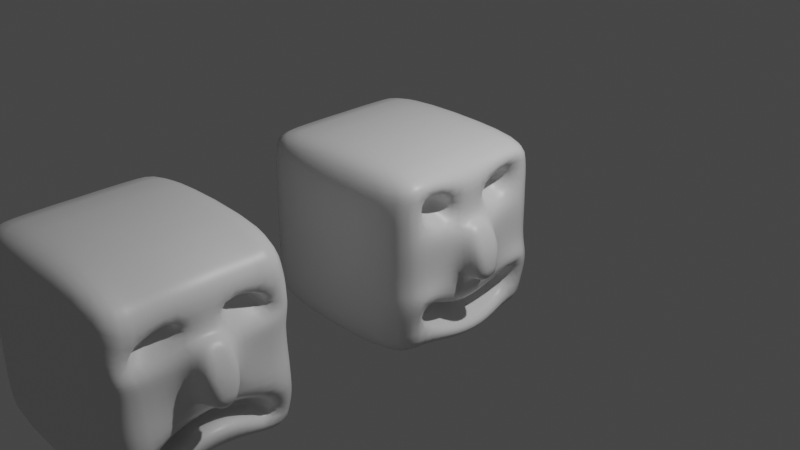 # Source: face.blend  (saved by Blender 2.93.20; exported with 4.5.12 LTS)
import bpy
from mathutils import Matrix  # noqa: F401  (used for matrix-valued properties, if any)

bpy.ops.wm.read_factory_settings(use_empty=True)
scene = bpy.context.scene
scene.name = 'Scene'

# ---- collections
col_collection = bpy.data.collections.new('Collection'); scene.collection.children.link(col_collection)

# ---- materials (node trees are filled in below, after node groups)
mat_material = bpy.data.materials.new('Material')
mat_material.alpha_threshold = 0.0
mat_material.line_color = (0.0, 0.0, 0.0, 1.0)
mat_material_001 = bpy.data.materials.new('Material.001')
mat_material_001.alpha_threshold = 0.0
mat_material_001.line_color = (0.0, 0.0, 0.0, 1.0)

# ---- material node trees
mat_material.use_nodes = True; mat_material.node_tree.nodes.clear()
_N = mat_material.node_tree.nodes; _L = mat_material.node_tree.links
n0 = _N.new('ShaderNodeOutputMaterial'); n0.name = 'Material Output'; n0.location = (300, 300)
n1 = _N.new('ShaderNodeBsdfPrincipled'); n1.name = 'Principled BSDF'; n1.location = (10, 300)
n1.distribution = 'GGX'
n1.subsurface_method = 'BURLEY'
n1.inputs[2].default_value = 0.4
n1.inputs[3].default_value = 1.45
n1.inputs[27].default_value = (0.0, 0.0, 0.0, 1.0)
n1.inputs[28].default_value = 1.0
_L.new(n1.outputs[0], n0.inputs[0])
n0.is_active_output = True
mat_material_001.use_nodes = True; mat_material_001.node_tree.nodes.clear()
_N = mat_material_001.node_tree.nodes; _L = mat_material_001.node_tree.links
n0 = _N.new('ShaderNodeOutputMaterial'); n0.name = 'Material Output'; n0.location = (300, 300)
n1 = _N.new('ShaderNodeBsdfPrincipled'); n1.name = 'Principled BSDF'; n1.location = (10, 300)
n1.distribution = 'GGX'
n1.subsurface_method = 'BURLEY'
n1.inputs[2].default_value = 0.4
n1.inputs[3].default_value = 1.45
n1.inputs[27].default_value = (0.0, 0.0, 0.0, 1.0)
n1.inputs[28].default_value = 1.0
_L.new(n1.outputs[0], n0.inputs[0])
n0.is_active_output = True

# ---- world
world_world = bpy.data.worlds.new('World'); scene.world = world_world
world_world.use_nodes = True; world_world.node_tree.nodes.clear()
_N = world_world.node_tree.nodes; _L = world_world.node_tree.links
n0 = _N.new('ShaderNodeOutputWorld'); n0.name = 'World Output'; n0.location = (300, 300)
n1 = _N.new('ShaderNodeBackground'); n1.name = 'Background'; n1.location = (10, 300)
n1.inputs[0].default_value = (0.05088, 0.05088, 0.05088, 1.0)
_L.new(n1.outputs[0], n0.inputs[0])
n0.is_active_output = True
world_world.color = (0.05088, 0.05088, 0.05088)
world_world.use_sun_shadow = False
world_world.sun_shadow_jitter_overblur = 0.0

# ---- cameras
cam_camera = bpy.data.cameras.new('Camera')
cam_camera.clip_end = 100.0
cam_camera.ortho_scale = 7.314

# ---- lights
light_light = bpy.data.lights.new('Light', 'POINT')
light_light.transmission_factor = 0.0
light_light.energy = 1000.0
light_light.shadow_soft_size = 0.1
light_light.shadow_maximum_resolution = 0.006
light_light.use_absolute_resolution = True

# ---- meshes
me_cube = bpy.data.meshes.new('Cube')
me_cube.from_pydata([(1.0, 0.8582, 0.9509), (1.0, 0.8582, -0.9509), (1.0, -0.8582, 0.9509), (1.0, -0.8582, -0.9509), (-1.0, 0.8582, 0.9509), (-1.0, 0.8582, -0.9509), (-1.0, -0.8582, 0.9509), (-1.0, -0.8582, -0.9509), (-1.0, 0.6, -1.0), (-1.0, 0.2, -1.0), (-1.0, -0.2, -1.0), (-1.0, -0.6, -1.0), (1.0, 0.6, 1.0), (1.0, 0.2, 1.0), (1.0, -0.2, 1.0), (1.0, -0.6, 1.0), (-1.0, -0.6, 1.0), (-1.0, -0.2, 1.0), (-1.0, 0.2, 1.0), (-1.0, 0.6, 1.0), (1.0, -0.6, -1.0), (1.0, -0.2, -1.0), (1.0, 0.2, -1.0), (1.0, 0.6, -1.0), (1.0, 1.0, 0.7143), (1.0, 1.0, 0.4286), (1.0, 1.0, 0.1429), (1.0, 1.0, -0.1429), (1.0, 1.0, -0.4286), (1.0, 1.0, -0.7143), (-1.0, -1.0, -0.7143), (-1.0, -1.0, -0.4286), (-1.0, -1.0, -0.1429), (-1.0, -1.0, 0.1429), (-1.0, -1.0, 0.4286), (-1.0, -1.0, 0.7143), (1.0, -1.0, 0.7143), (1.0, -1.0, 0.4286), (1.0, -1.0, 0.1429), (1.0, -1.0, -0.1429), (1.0, -1.0, -0.4286), (1.0, -1.0, -0.7143), (-1.0, 1.0, 0.7143), (-1.0, 1.0, 0.4286), (-1.0, 1.0, 0.1429), (-1.0, 1.0, -0.1429), (-1.0, 1.0, -0.4286), (-1.0, 1.0, -0.7143), (0.7567, 0.5616, 0.6759), (0.7567, 0.5616, 0.467), (1.015, 0.6, 0.1429), (1.015, 0.6, -0.1429), (0.6649, 0.5592, -0.4694), (0.6649, 0.5592, -0.6735), (0.7567, 0.2384, 0.6759), (0.7567, 0.2384, 0.467), (1.326, 0.1767, 0.1429), (1.326, 0.1193, -0.3333), (0.6649, 0.2, -0.4694), (0.6649, 0.2, -0.6735), (0.7567, -0.2384, 0.6759), (0.7567, -0.2384, 0.467), (1.326, -0.1767, 0.1429), (1.326, -0.1193, -0.3333), (0.6649, -0.2, -0.4694), (0.6649, -0.2, -0.6735), (0.7567, -0.5616, 0.6759), (0.7567, -0.5616, 0.467), (1.015, -0.6, 0.1429), (1.015, -0.6, -0.1429), (0.6649, -0.5592, -0.4694), (0.6649, -0.5592, -0.6735), (-1.0, -0.6, 0.7143), (-1.0, -0.6, 0.4286), (-1.0, -0.6, 0.1429), (-1.0, -0.6, -0.1429), (-1.0, -0.6, -0.4286), (-1.0, -0.6, -0.7143), (-1.0, -0.2, 0.7143), (-1.0, -0.2, -0.7143), (-1.0, 0.2, 0.7143), (-1.0, 0.2, -0.7143), (-1.0, 0.6, 0.7143), (-1.0, 0.6, 0.4286), (-1.0, 0.6, 0.1429), (-1.0, 0.6, -0.1429), (-1.0, 0.6, -0.4286), (-1.0, 0.6, -0.7143), (1.0, 0.6, 0.7983), (1.015, 0.6, 0.4286), (1.0, 0.2, 0.6144), (1.139, 0.09883, 0.4053), (1.0, -0.2, 0.6144), (1.139, -0.09883, 0.4053), (1.0, -0.6, 0.7983), (1.015, -0.6, 0.4286), (1.161, 0.6, -0.1832), (1.0, 0.6, -0.5553), (1.161, -0.6, -0.1832), (1.0, -0.6, -0.5553), (1.166, -0.2, -0.7143), (1.0, -0.2, -0.6397), (1.166, 0.2, -0.7143), (1.0, 0.2, -0.6397), (1.015, 0.2, 0.347), (1.015, 0.2, 0.1429), (1.015, 0.2, -0.1429), (1.015, -0.2, 0.347), (1.015, -0.2, 0.1429), (1.015, -0.2, -0.1429)], [], [(15, 16, 6, 2), (36, 2, 6, 35), (82, 19, 4, 42), (11, 20, 3, 7), (94, 15, 2, 36), (42, 4, 0, 24), (24, 0, 12, 88), (88, 12, 13, 90), (90, 13, 14, 92), (92, 14, 15, 94), (5, 1, 23, 8), (8, 23, 22, 9), (9, 22, 21, 10), (10, 21, 20, 11), (35, 6, 16, 72), (72, 16, 17, 78), (78, 17, 18, 80), (80, 18, 19, 82), (0, 4, 19, 12), (12, 19, 18, 13), (13, 18, 17, 14), (14, 17, 16, 15), (9, 81, 87, 8), (10, 79, 81, 9), (11, 77, 79, 10), (7, 30, 77, 11), (30, 31, 76, 77), (31, 32, 75, 76), (32, 33, 74, 75), (33, 34, 73, 74), (34, 35, 72, 73), (21, 100, 99, 20), (101, 109, 69, 98), (109, 108, 68, 69), (108, 107, 95, 68), (61, 60, 66, 67), (22, 102, 100, 21), (103, 106, 109, 101), (104, 90, 92, 107), (23, 97, 102, 22), (96, 51, 106, 103), (51, 50, 105, 106), (50, 89, 104, 105), (49, 48, 54, 55), (1, 29, 97, 23), (29, 28, 96, 97), (28, 27, 51, 96), (27, 26, 50, 51), (26, 25, 89, 50), (25, 24, 88, 89), (5, 47, 29, 1), (47, 46, 28, 29), (46, 45, 27, 28), (45, 44, 26, 27), (44, 43, 25, 26), (43, 42, 24, 25), (20, 99, 41, 3), (99, 98, 40, 41), (98, 69, 39, 40), (69, 68, 38, 39), (68, 95, 37, 38), (95, 94, 36, 37), (8, 87, 47, 5), (87, 86, 46, 47), (86, 85, 45, 46), (85, 84, 44, 45), (84, 83, 43, 44), (83, 82, 42, 43), (3, 41, 30, 7), (41, 40, 31, 30), (40, 39, 32, 31), (39, 38, 33, 32), (38, 37, 34, 33), (37, 36, 35, 34), (48, 49, 89, 88), (55, 54, 90, 104), (60, 61, 107, 92), (67, 66, 94, 95), (61, 67, 95, 107), (66, 60, 92, 94), (49, 55, 104, 89), (54, 48, 88, 90), (64, 70, 71, 65, 59, 53, 52, 58), (52, 53, 97, 96), (71, 70, 98, 99), (65, 71, 99, 100), (70, 64, 101, 98), (59, 65, 100, 102), (64, 58, 103, 101), (53, 59, 102, 97), (58, 52, 96, 103), (57, 56, 91, 93, 62, 63), (91, 56, 105, 104), (56, 57, 106, 105), (62, 93, 107, 108), (63, 62, 108, 109), (57, 63, 109, 106), (93, 91, 104, 107), (86, 87, 81, 79, 77, 76, 75, 74, 73, 72, 78, 80, 82, 83, 84, 85)])
me_cube.polygons.foreach_set('use_smooth', [True] * 99)
_uv = me_cube.uv_layers.new(name='UVMap')
_uv.uv.foreach_set('vector', [0.625, 0.7, 0.875, 0.7, 0.875, 0.75, 0.625, 0.75, 0.5893, 0.75, 0.625, 0.75, 0.625, 1.0, 0.5893, 1.0, 0.5893, 0.2, 0.625, 0.2, 0.625, 0.25, 0.5893, 0.25, 0.125, 0.7, 0.375, 0.7, 0.375, 0.75, 0.125, 0.75, 0.5893, 0.7, 0.625, 0.7, 0.625, 0.75, 0.5893, 0.75, 0.5893, 0.25, 0.625, 0.25, 0.625, 0.5, 0.5893, 0.5, 0.5893, 0.5, 0.625, 0.5, 0.625, 0.55, 0.5893, 0.55, 0.5893, 0.55, 0.625, 0.55, 0.625, 0.6, 0.5893, 0.6, 0.5893, 0.6, 0.625, 0.6, 0.625, 0.65, 0.5893, 0.65, 0.5893, 0.65, 0.625, 0.65, 0.625, 0.7, 0.5893, 0.7, 0.125, 0.5, 0.375, 0.5, 0.375, 0.55, 0.125, 0.55, 0.125, 0.55, 0.375, 0.55, 0.375, 0.6, 0.125, 0.6, 0.125, 0.6, 0.375, 0.6, 0.375, 0.65, 0.125, 0.65, 0.125, 0.65, 0.375, 0.65, 0.375, 0.7, 0.125, 0.7, 0.5893, 0.0, 0.625, 0.0, 0.625, 0.05, 0.5893, 0.05, 0.5893, 0.05, 0.625, 0.05, 0.625, 0.1, 0.5893, 0.1, 0.5893, 0.1, 0.625, 0.1, 0.625, 0.15, 0.5893, 0.15, 0.5893, 0.15, 0.625, 0.15, 0.625, 0.2, 0.5893, 0.2, 0.625, 0.5, 0.875, 0.5, 0.875, 0.55, 0.625, 0.55, 0.625, 0.55, 0.875, 0.55, 0.875, 0.6, 0.625, 0.6, 0.625, 0.6, 0.875, 0.6, 0.875, 0.65, 0.625, 0.65, 0.625, 0.65, 0.875, 0.65, 0.875, 0.7, 0.625, 0.7, 0.375, 0.15, 0.4107, 0.15, 0.4107, 0.2, 0.375, 0.2, 0.375, 0.1, 0.4107, 0.1, 0.4107, 0.15, 0.375, 0.15, 0.375, 0.05, 0.4107, 0.05, 0.4107, 0.1, 0.375, 0.1, 0.375, 0.0, 0.4107, 0.0, 0.4107, 0.05, 0.375, 0.05, 0.4107, 0.0, 0.4464, 0.0, 0.4464, 0.05, 0.4107, 0.05, 0.4464, 0.0, 0.4821, 0.0, 0.4821, 0.05, 0.4464, 0.05, 0.4821, 0.0, 0.5179, 0.0, 0.5179, 0.05, 0.4821, 0.05, 0.5179, 0.0, 0.5536, 0.0, 0.5536, 0.05, 0.5179, 0.05, 0.5536, 0.0, 0.5893, 0.0, 0.5893, 0.05, 0.5536, 0.05, 0.375, 0.65, 0.4107, 0.65, 0.4107, 0.7, 0.375, 0.7, 0.4464, 0.65, 0.4821, 0.65, 0.4821, 0.7, 0.4464, 0.7, 0.4821, 0.65, 0.5179, 0.65, 0.5179, 0.7, 0.4821, 0.7, 0.5179, 0.65, 0.5536, 0.65, 0.5536, 0.7, 0.5179, 0.7, 0.5584, 0.6548, 0.5845, 0.6548, 0.5845, 0.6952, 0.5584, 0.6952, 0.375, 0.6, 0.4107, 0.6, 0.4107, 0.65, 0.375, 0.65, 0.4464, 0.6, 0.4821, 0.6, 0.4821, 0.65, 0.4464, 0.65, 0.5536, 0.6, 0.5893, 0.6, 0.5893, 0.65, 0.5536, 0.65, 0.375, 0.55, 0.4107, 0.55, 0.4107, 0.6, 0.375, 0.6, 0.4464, 0.55, 0.4821, 0.55, 0.4821, 0.6, 0.4464, 0.6, 0.4821, 0.55, 0.5179, 0.55, 0.5179, 0.6, 0.4821, 0.6, 0.5179, 0.55, 0.5536, 0.55, 0.5536, 0.6, 0.5179, 0.6, 0.5584, 0.5548, 0.5845, 0.5548, 0.5845, 0.5952, 0.5584, 0.5952, 0.375, 0.5, 0.4107, 0.5, 0.4107, 0.55, 0.375, 0.55, 0.4107, 0.5, 0.4464, 0.5, 0.4464, 0.55, 0.4107, 0.55, 0.4464, 0.5, 0.4821, 0.5, 0.4821, 0.55, 0.4464, 0.55, 0.4821, 0.5, 0.5179, 0.5, 0.5179, 0.55, 0.4821, 0.55, 0.5179, 0.5, 0.5536, 0.5, 0.5536, 0.55, 0.5179, 0.55, 0.5536, 0.5, 0.5893, 0.5, 0.5893, 0.55, 0.5536, 0.55, 0.375, 0.25, 0.4107, 0.25, 0.4107, 0.5, 0.375, 0.5, 0.4107, 0.25, 0.4464, 0.25, 0.4464, 0.5, 0.4107, 0.5, 0.4464, 0.25, 0.4821, 0.25, 0.4821, 0.5, 0.4464, 0.5, 0.4821, 0.25, 0.5179, 0.25, 0.5179, 0.5, 0.4821, 0.5, 0.5179, 0.25, 0.5536, 0.25, 0.5536, 0.5, 0.5179, 0.5, 0.5536, 0.25, 0.5893, 0.25, 0.5893, 0.5, 0.5536, 0.5, 0.375, 0.7, 0.4107, 0.7, 0.4107, 0.75, 0.375, 0.75, 0.4107, 0.7, 0.4464, 0.7, 0.4464, 0.75, 0.4107, 0.75, 0.4464, 0.7, 0.4821, 0.7, 0.4821, 0.75, 0.4464, 0.75, 0.4821, 0.7, 0.5179, 0.7, 0.5179, 0.75, 0.4821, 0.75, 0.5179, 0.7, 0.5536, 0.7, 0.5536, 0.75, 0.5179, 0.75, 0.5536, 0.7, 0.5893, 0.7, 0.5893, 0.75, 0.5536, 0.75, 0.375, 0.2, 0.4107, 0.2, 0.4107, 0.25, 0.375, 0.25, 0.4107, 0.2, 0.4464, 0.2, 0.4464, 0.25, 0.4107, 0.25, 0.4464, 0.2, 0.4821, 0.2, 0.4821, 0.25, 0.4464, 0.25, 0.4821, 0.2, 0.5179, 0.2, 0.5179, 0.25, 0.4821, 0.25, 0.5179, 0.2, 0.5536, 0.2, 0.5536, 0.25, 0.5179, 0.25, 0.5536, 0.2, 0.5893, 0.2, 0.5893, 0.25, 0.5536, 0.25, 0.375, 0.75, 0.4107, 0.75, 0.4107, 1.0, 0.375, 1.0, 0.4107, 0.75, 0.4464, 0.75, 0.4464, 1.0, 0.4107, 1.0, 0.4464, 0.75, 0.4821, 0.75, 0.4821, 1.0, 0.4464, 1.0, 0.4821, 0.75, 0.5179, 0.75, 0.5179, 1.0, 0.4821, 1.0, 0.5179, 0.75, 0.5536, 0.75, 0.5536, 1.0, 0.5179, 1.0, 0.5536, 0.75, 0.5893, 0.75, 0.5893, 1.0, 0.5536, 1.0, 0.5845, 0.5548, 0.5584, 0.5548, 0.5536, 0.55, 0.5893, 0.55, 0.5584, 0.5952, 0.5845, 0.5952, 0.5893, 0.6, 0.5536, 0.6, 0.5845, 0.6548, 0.5584, 0.6548, 0.5536, 0.65, 0.5893, 0.65, 0.5584, 0.6952, 0.5845, 0.6952, 0.5893, 0.7, 0.5536, 0.7, 0.5584, 0.6548, 0.5584, 0.6952, 0.5536, 0.7, 0.5536, 0.65, 0.5845, 0.6952, 0.5845, 0.6548, 0.5893, 0.65, 0.5893, 0.7, 0.5584, 0.5548, 0.5584, 0.5952, 0.5536, 0.6, 0.5536, 0.55, 0.5845, 0.5952, 0.5845, 0.5548, 0.5893, 0.55, 0.5893, 0.6, 0.4413, 0.65, 0.4413, 0.6949, 0.4158, 0.6949, 0.4158, 0.65, 0.4158, 0.6, 0.4158, 0.5551, 0.4413, 0.5551, 0.4413, 0.6, 0.4413, 0.5551, 0.4158, 0.5551, 0.4107, 0.55, 0.4464, 0.55, 0.4158, 0.6949, 0.4413, 0.6949, 0.4464, 0.7, 0.4107, 0.7, 0.4158, 0.65, 0.4158, 0.6949, 0.4107, 0.7, 0.4107, 0.65, 0.4413, 0.6949, 0.4413, 0.65, 0.4464, 0.65, 0.4464, 0.7, 0.4158, 0.6, 0.4158, 0.65, 0.4107, 0.65, 0.4107, 0.6, 0.4413, 0.65, 0.4413, 0.6, 0.4464, 0.6, 0.4464, 0.65, 0.4158, 0.5551, 0.4158, 0.6, 0.4107, 0.6, 0.4107, 0.55, 0.4413, 0.6, 0.4413, 0.5551, 0.4464, 0.55, 0.4464, 0.6, 0.4851, 0.6029, 0.5179, 0.6029, 0.5507, 0.6029, 0.5507, 0.6471, 0.5179, 0.6471, 0.4851, 0.6471, 0.5507, 0.6029, 0.5179, 0.6029, 0.5179, 0.6, 0.5536, 0.6, 0.5179, 0.6029, 0.4851, 0.6029, 0.4821, 0.6, 0.5179, 0.6, 0.5179, 0.6471, 0.5507, 0.6471, 0.5536, 0.65, 0.5179, 0.65, 0.4851, 0.6471, 0.5179, 0.6471, 0.5179, 0.65, 0.4821, 0.65, 0.4851, 0.6029, 0.4851, 0.6471, 0.4821, 0.65, 0.4821, 0.6, 0.5507, 0.6471, 0.5507, 0.6029, 0.5536, 0.6, 0.5536, 0.65, 0.4464, 0.2, 0.4107, 0.2, 0.4107, 0.15, 0.4107, 0.1, 0.4107, 0.05, 0.4464, 0.05, 0.4821, 0.05, 0.5179, 0.05, 0.5536, 0.05, 0.5893, 0.05, 0.5893, 0.1, 0.5893, 0.15, 0.5893, 0.2, 0.5536, 0.2, 0.5179, 0.2, 0.4821, 0.2])
me_cube.materials.append(mat_material)
me_cube.use_remesh_preserve_volume = False
me_cube.use_remesh_preserve_attributes = False
me_cube.use_mirror_vertex_groups = False
me_cube.update()
me_cube_001 = bpy.data.meshes.new('Cube.001')
me_cube_001.from_pydata([(1.0, 0.8582, 0.9509), (1.0, 0.8582, -0.9509), (1.0, -0.8582, 0.9509), (1.0, -0.8582, -0.9509), (-1.0, 0.8582, 0.9509), (-1.0, 0.8582, -0.9509), (-1.0, -0.8582, 0.9509), (-1.0, -0.8582, -0.9509), (-1.0, 0.6, -1.0), (-1.0, 0.2, -1.0), (-1.0, -0.2, -1.0), (-1.0, -0.6, -1.0), (1.0, 0.6, 1.0), (1.0, 0.2, 1.0), (1.0, -0.2, 1.0), (1.0, -0.6, 1.0), (-1.0, -0.6, 1.0), (-1.0, -0.2, 1.0), (-1.0, 0.2, 1.0), (-1.0, 0.6, 1.0), (1.0, -0.6, -1.0), (1.0, -0.2, -1.0), (1.0, 0.2, -1.0), (1.0, 0.6, -1.0), (1.0, 1.0, 0.7143), (1.0, 1.0, 0.4286), (1.0, 1.0, 0.1429), (1.0, 1.0, -0.1429), (1.0, 1.0, -0.4286), (1.0, 1.0, -0.7143), (-1.0, -1.0, -0.7143), (-1.0, -1.0, -0.4286), (-1.0, -1.0, -0.1429), (-1.0, -1.0, 0.1429), (-1.0, -1.0, 0.4286), (-1.0, -1.0, 0.7143), (1.0, -1.0, 0.7143), (1.0, -1.0, 0.4286), (1.0, -1.0, 0.1429), (1.0, -1.0, -0.1429), (1.0, -1.0, -0.4286), (1.0, -1.0, -0.7143), (-1.0, 1.0, 0.7143), (-1.0, 1.0, 0.4286), (-1.0, 1.0, 0.1429), (-1.0, 1.0, -0.1429), (-1.0, 1.0, -0.4286), (-1.0, 1.0, -0.7143), (0.7567, 0.5616, 0.6759), (0.7567, 0.5616, 0.467), (1.015, 0.6, 0.1429), (1.015, 0.6, -0.1429), (0.6649, 0.5592, -0.4694), (0.6649, 0.5592, -0.6735), (0.7567, 0.2384, 0.6759), (0.7567, 0.2384, 0.467), (1.326, 0.1767, 0.1429), (1.326, 0.1193, -0.3333), (0.6649, 0.2, -0.4694), (0.6649, 0.2, -0.6735), (0.7567, -0.2384, 0.6759), (0.7567, -0.2384, 0.467), (1.326, -0.1767, 0.1429), (1.326, -0.1193, -0.3333), (0.6649, -0.2, -0.4694), (0.6649, -0.2, -0.6735), (0.7567, -0.5616, 0.6759), (0.7567, -0.5616, 0.467), (1.015, -0.6, 0.1429), (1.015, -0.6, -0.1429), (0.6649, -0.5592, -0.4694), (0.6649, -0.5592, -0.6735), (-1.0, -0.6, 0.7143), (-1.0, -0.6, 0.4286), (-1.0, -0.6, 0.1429), (-1.0, -0.6, -0.1429), (-1.0, -0.6, -0.4286), (-1.0, -0.6, -0.7143), (-1.0, -0.2, 0.7143), (-1.0, -0.2, -0.7143), (-1.0, 0.2, 0.7143), (-1.0, 0.2, -0.7143), (-1.0, 0.6, 0.7143), (-1.0, 0.6, 0.4286), (-1.0, 0.6, 0.1429), (-1.0, 0.6, -0.1429), (-1.0, 0.6, -0.4286), (-1.0, 0.6, -0.7143), (1.0, 0.6, 0.3511), (1.015, 0.7077, 0.1913), (1.0, 0.2505, 0.5095), (1.139, 0.09883, 0.4053), (1.0, -0.2505, 0.5095), (1.139, -0.09883, 0.4053), (1.0, -0.6, 0.3511), (1.015, -0.7077, 0.1913), (1.161, 0.6, -0.5072), (1.0, 0.6, -0.7789), (1.161, -0.6, -0.5072), (1.0, -0.6, -0.7789), (1.166, -0.2, -0.3447), (1.0, -0.2, -0.3932), (1.166, 0.2, -0.3447), (1.0, 0.2, -0.3932), (1.015, 0.2, 0.347), (1.015, 0.2, 0.1429), (1.015, 0.2, -0.1429), (1.015, -0.2, 0.347), (1.015, -0.2, 0.1429), (1.015, -0.2, -0.1429)], [], [(15, 16, 6, 2), (36, 2, 6, 35), (82, 19, 4, 42), (11, 20, 3, 7), (94, 15, 2, 36), (42, 4, 0, 24), (24, 0, 12, 88), (88, 12, 13, 90), (90, 13, 14, 92), (92, 14, 15, 94), (5, 1, 23, 8), (8, 23, 22, 9), (9, 22, 21, 10), (10, 21, 20, 11), (35, 6, 16, 72), (72, 16, 17, 78), (78, 17, 18, 80), (80, 18, 19, 82), (0, 4, 19, 12), (12, 19, 18, 13), (13, 18, 17, 14), (14, 17, 16, 15), (9, 81, 87, 8), (10, 79, 81, 9), (11, 77, 79, 10), (7, 30, 77, 11), (30, 31, 76, 77), (31, 32, 75, 76), (32, 33, 74, 75), (33, 34, 73, 74), (34, 35, 72, 73), (21, 100, 99, 20), (101, 109, 69, 98), (109, 108, 68, 69), (108, 107, 95, 68), (61, 60, 66, 67), (22, 102, 100, 21), (103, 106, 109, 101), (104, 90, 92, 107), (23, 97, 102, 22), (96, 51, 106, 103), (51, 50, 105, 106), (50, 89, 104, 105), (49, 48, 54, 55), (1, 29, 97, 23), (29, 28, 96, 97), (28, 27, 51, 96), (27, 26, 50, 51), (26, 25, 89, 50), (25, 24, 88, 89), (5, 47, 29, 1), (47, 46, 28, 29), (46, 45, 27, 28), (45, 44, 26, 27), (44, 43, 25, 26), (43, 42, 24, 25), (20, 99, 41, 3), (99, 98, 40, 41), (98, 69, 39, 40), (69, 68, 38, 39), (68, 95, 37, 38), (95, 94, 36, 37), (8, 87, 47, 5), (87, 86, 46, 47), (86, 85, 45, 46), (85, 84, 44, 45), (84, 83, 43, 44), (83, 82, 42, 43), (3, 41, 30, 7), (41, 40, 31, 30), (40, 39, 32, 31), (39, 38, 33, 32), (38, 37, 34, 33), (37, 36, 35, 34), (48, 49, 89, 88), (55, 54, 90, 104), (60, 61, 107, 92), (67, 66, 94, 95), (61, 67, 95, 107), (66, 60, 92, 94), (49, 55, 104, 89), (54, 48, 88, 90), (64, 70, 71, 65, 59, 53, 52, 58), (52, 53, 97, 96), (71, 70, 98, 99), (65, 71, 99, 100), (70, 64, 101, 98), (59, 65, 100, 102), (64, 58, 103, 101), (53, 59, 102, 97), (58, 52, 96, 103), (57, 56, 91, 93, 62, 63), (91, 56, 105, 104), (56, 57, 106, 105), (62, 93, 107, 108), (63, 62, 108, 109), (57, 63, 109, 106), (93, 91, 104, 107), (86, 87, 81, 79, 77, 76, 75, 74, 73, 72, 78, 80, 82, 83, 84, 85)])
me_cube_001.polygons.foreach_set('use_smooth', [True] * 99)
_uv = me_cube_001.uv_layers.new(name='UVMap')
_uv.uv.foreach_set('vector', [0.625, 0.7, 0.875, 0.7, 0.875, 0.75, 0.625, 0.75, 0.5893, 0.75, 0.625, 0.75, 0.625, 1.0, 0.5893, 1.0, 0.5893, 0.2, 0.625, 0.2, 0.625, 0.25, 0.5893, 0.25, 0.125, 0.7, 0.375, 0.7, 0.375, 0.75, 0.125, 0.75, 0.5893, 0.7, 0.625, 0.7, 0.625, 0.75, 0.5893, 0.75, 0.5893, 0.25, 0.625, 0.25, 0.625, 0.5, 0.5893, 0.5, 0.5893, 0.5, 0.625, 0.5, 0.625, 0.55, 0.5893, 0.55, 0.5893, 0.55, 0.625, 0.55, 0.625, 0.6, 0.5893, 0.6, 0.5893, 0.6, 0.625, 0.6, 0.625, 0.65, 0.5893, 0.65, 0.5893, 0.65, 0.625, 0.65, 0.625, 0.7, 0.5893, 0.7, 0.125, 0.5, 0.375, 0.5, 0.375, 0.55, 0.125, 0.55, 0.125, 0.55, 0.375, 0.55, 0.375, 0.6, 0.125, 0.6, 0.125, 0.6, 0.375, 0.6, 0.375, 0.65, 0.125, 0.65, 0.125, 0.65, 0.375, 0.65, 0.375, 0.7, 0.125, 0.7, 0.5893, 0.0, 0.625, 0.0, 0.625, 0.05, 0.5893, 0.05, 0.5893, 0.05, 0.625, 0.05, 0.625, 0.1, 0.5893, 0.1, 0.5893, 0.1, 0.625, 0.1, 0.625, 0.15, 0.5893, 0.15, 0.5893, 0.15, 0.625, 0.15, 0.625, 0.2, 0.5893, 0.2, 0.625, 0.5, 0.875, 0.5, 0.875, 0.55, 0.625, 0.55, 0.625, 0.55, 0.875, 0.55, 0.875, 0.6, 0.625, 0.6, 0.625, 0.6, 0.875, 0.6, 0.875, 0.65, 0.625, 0.65, 0.625, 0.65, 0.875, 0.65, 0.875, 0.7, 0.625, 0.7, 0.375, 0.15, 0.4107, 0.15, 0.4107, 0.2, 0.375, 0.2, 0.375, 0.1, 0.4107, 0.1, 0.4107, 0.15, 0.375, 0.15, 0.375, 0.05, 0.4107, 0.05, 0.4107, 0.1, 0.375, 0.1, 0.375, 0.0, 0.4107, 0.0, 0.4107, 0.05, 0.375, 0.05, 0.4107, 0.0, 0.4464, 0.0, 0.4464, 0.05, 0.4107, 0.05, 0.4464, 0.0, 0.4821, 0.0, 0.4821, 0.05, 0.4464, 0.05, 0.4821, 0.0, 0.5179, 0.0, 0.5179, 0.05, 0.4821, 0.05, 0.5179, 0.0, 0.5536, 0.0, 0.5536, 0.05, 0.5179, 0.05, 0.5536, 0.0, 0.5893, 0.0, 0.5893, 0.05, 0.5536, 0.05, 0.375, 0.65, 0.4107, 0.65, 0.4107, 0.7, 0.375, 0.7, 0.4464, 0.65, 0.4821, 0.65, 0.4821, 0.7, 0.4464, 0.7, 0.4821, 0.65, 0.5179, 0.65, 0.5179, 0.7, 0.4821, 0.7, 0.5179, 0.65, 0.5536, 0.65, 0.5536, 0.7, 0.5179, 0.7, 0.5584, 0.6548, 0.5845, 0.6548, 0.5845, 0.6952, 0.5584, 0.6952, 0.375, 0.6, 0.4107, 0.6, 0.4107, 0.65, 0.375, 0.65, 0.4464, 0.6, 0.4821, 0.6, 0.4821, 0.65, 0.4464, 0.65, 0.5536, 0.6, 0.5893, 0.6, 0.5893, 0.65, 0.5536, 0.65, 0.375, 0.55, 0.4107, 0.55, 0.4107, 0.6, 0.375, 0.6, 0.4464, 0.55, 0.4821, 0.55, 0.4821, 0.6, 0.4464, 0.6, 0.4821, 0.55, 0.5179, 0.55, 0.5179, 0.6, 0.4821, 0.6, 0.5179, 0.55, 0.5536, 0.55, 0.5536, 0.6, 0.5179, 0.6, 0.5584, 0.5548, 0.5845, 0.5548, 0.5845, 0.5952, 0.5584, 0.5952, 0.375, 0.5, 0.4107, 0.5, 0.4107, 0.55, 0.375, 0.55, 0.4107, 0.5, 0.4464, 0.5, 0.4464, 0.55, 0.4107, 0.55, 0.4464, 0.5, 0.4821, 0.5, 0.4821, 0.55, 0.4464, 0.55, 0.4821, 0.5, 0.5179, 0.5, 0.5179, 0.55, 0.4821, 0.55, 0.5179, 0.5, 0.5536, 0.5, 0.5536, 0.55, 0.5179, 0.55, 0.5536, 0.5, 0.5893, 0.5, 0.5893, 0.55, 0.5536, 0.55, 0.375, 0.25, 0.4107, 0.25, 0.4107, 0.5, 0.375, 0.5, 0.4107, 0.25, 0.4464, 0.25, 0.4464, 0.5, 0.4107, 0.5, 0.4464, 0.25, 0.4821, 0.25, 0.4821, 0.5, 0.4464, 0.5, 0.4821, 0.25, 0.5179, 0.25, 0.5179, 0.5, 0.4821, 0.5, 0.5179, 0.25, 0.5536, 0.25, 0.5536, 0.5, 0.5179, 0.5, 0.5536, 0.25, 0.5893, 0.25, 0.5893, 0.5, 0.5536, 0.5, 0.375, 0.7, 0.4107, 0.7, 0.4107, 0.75, 0.375, 0.75, 0.4107, 0.7, 0.4464, 0.7, 0.4464, 0.75, 0.4107, 0.75, 0.4464, 0.7, 0.4821, 0.7, 0.4821, 0.75, 0.4464, 0.75, 0.4821, 0.7, 0.5179, 0.7, 0.5179, 0.75, 0.4821, 0.75, 0.5179, 0.7, 0.5536, 0.7, 0.5536, 0.75, 0.5179, 0.75, 0.5536, 0.7, 0.5893, 0.7, 0.5893, 0.75, 0.5536, 0.75, 0.375, 0.2, 0.4107, 0.2, 0.4107, 0.25, 0.375, 0.25, 0.4107, 0.2, 0.4464, 0.2, 0.4464, 0.25, 0.4107, 0.25, 0.4464, 0.2, 0.4821, 0.2, 0.4821, 0.25, 0.4464, 0.25, 0.4821, 0.2, 0.5179, 0.2, 0.5179, 0.25, 0.4821, 0.25, 0.5179, 0.2, 0.5536, 0.2, 0.5536, 0.25, 0.5179, 0.25, 0.5536, 0.2, 0.5893, 0.2, 0.5893, 0.25, 0.5536, 0.25, 0.375, 0.75, 0.4107, 0.75, 0.4107, 1.0, 0.375, 1.0, 0.4107, 0.75, 0.4464, 0.75, 0.4464, 1.0, 0.4107, 1.0, 0.4464, 0.75, 0.4821, 0.75, 0.4821, 1.0, 0.4464, 1.0, 0.4821, 0.75, 0.5179, 0.75, 0.5179, 1.0, 0.4821, 1.0, 0.5179, 0.75, 0.5536, 0.75, 0.5536, 1.0, 0.5179, 1.0, 0.5536, 0.75, 0.5893, 0.75, 0.5893, 1.0, 0.5536, 1.0, 0.5845, 0.5548, 0.5584, 0.5548, 0.5536, 0.55, 0.5893, 0.55, 0.5584, 0.5952, 0.5845, 0.5952, 0.5893, 0.6, 0.5536, 0.6, 0.5845, 0.6548, 0.5584, 0.6548, 0.5536, 0.65, 0.5893, 0.65, 0.5584, 0.6952, 0.5845, 0.6952, 0.5893, 0.7, 0.5536, 0.7, 0.5584, 0.6548, 0.5584, 0.6952, 0.5536, 0.7, 0.5536, 0.65, 0.5845, 0.6952, 0.5845, 0.6548, 0.5893, 0.65, 0.5893, 0.7, 0.5584, 0.5548, 0.5584, 0.5952, 0.5536, 0.6, 0.5536, 0.55, 0.5845, 0.5952, 0.5845, 0.5548, 0.5893, 0.55, 0.5893, 0.6, 0.4413, 0.65, 0.4413, 0.6949, 0.4158, 0.6949, 0.4158, 0.65, 0.4158, 0.6, 0.4158, 0.5551, 0.4413, 0.5551, 0.4413, 0.6, 0.4413, 0.5551, 0.4158, 0.5551, 0.4107, 0.55, 0.4464, 0.55, 0.4158, 0.6949, 0.4413, 0.6949, 0.4464, 0.7, 0.4107, 0.7, 0.4158, 0.65, 0.4158, 0.6949, 0.4107, 0.7, 0.4107, 0.65, 0.4413, 0.6949, 0.4413, 0.65, 0.4464, 0.65, 0.4464, 0.7, 0.4158, 0.6, 0.4158, 0.65, 0.4107, 0.65, 0.4107, 0.6, 0.4413, 0.65, 0.4413, 0.6, 0.4464, 0.6, 0.4464, 0.65, 0.4158, 0.5551, 0.4158, 0.6, 0.4107, 0.6, 0.4107, 0.55, 0.4413, 0.6, 0.4413, 0.5551, 0.4464, 0.55, 0.4464, 0.6, 0.4851, 0.6029, 0.5179, 0.6029, 0.5507, 0.6029, 0.5507, 0.6471, 0.5179, 0.6471, 0.4851, 0.6471, 0.5507, 0.6029, 0.5179, 0.6029, 0.5179, 0.6, 0.5536, 0.6, 0.5179, 0.6029, 0.4851, 0.6029, 0.4821, 0.6, 0.5179, 0.6, 0.5179, 0.6471, 0.5507, 0.6471, 0.5536, 0.65, 0.5179, 0.65, 0.4851, 0.6471, 0.5179, 0.6471, 0.5179, 0.65, 0.4821, 0.65, 0.4851, 0.6029, 0.4851, 0.6471, 0.4821, 0.65, 0.4821, 0.6, 0.5507, 0.6471, 0.5507, 0.6029, 0.5536, 0.6, 0.5536, 0.65, 0.4464, 0.2, 0.4107, 0.2, 0.4107, 0.15, 0.4107, 0.1, 0.4107, 0.05, 0.4464, 0.05, 0.4821, 0.05, 0.5179, 0.05, 0.5536, 0.05, 0.5893, 0.05, 0.5893, 0.1, 0.5893, 0.15, 0.5893, 0.2, 0.5536, 0.2, 0.5179, 0.2, 0.4821, 0.2])
me_cube_001.materials.append(mat_material_001)
me_cube_001.use_remesh_preserve_volume = False
me_cube_001.use_remesh_preserve_attributes = False
me_cube_001.use_mirror_vertex_groups = False
me_cube_001.update()

# ---- objects
ob_cube = bpy.data.objects.new('Cube', me_cube)
ob_light = bpy.data.objects.new('Light', light_light)
ob_camera = bpy.data.objects.new('Camera', cam_camera)
ob_cube_001 = bpy.data.objects.new('Cube.001', me_cube_001)

# ---- transforms, parenting, visibility, modifiers, constraints
ob_cube.location = (0.0, 0.0, 0.0)
ob_cube.lock_rotations_4d = False
ob_cube.empty_display_type = 'ARROWS'
ob_cube.lineart.crease_threshold = 0.0
_m = ob_cube.modifiers.new('Subdivision', 'SUBSURF')
_m.levels = 2
_m = ob_cube.modifiers.new('Triangulate', 'TRIANGULATE')
ob_light.location = (4.076, 1.005, 5.904)
ob_light.rotation_euler = (0.6503, 0.05522, 1.866)
ob_light.lock_rotations_4d = False
ob_light.empty_display_type = 'ARROWS'
ob_light.color = (0.0, 0.0, 0.0, 0.0)
ob_light.lineart.crease_threshold = 0.0
ob_camera.location = (7.359, -6.926, 4.958)
ob_camera.rotation_euler = (1.109, 0.0, 0.8149)
ob_camera.lock_rotations_4d = False
ob_camera.empty_display_type = 'ARROWS'
ob_camera.color = (0.0, 0.0, 0.0, 0.0)
ob_camera.display_type = 'WIRE'
ob_camera.lineart.crease_threshold = 0.0
ob_cube_001.location = (0.0, -3.0, 0.0)
ob_cube_001.lock_rotations_4d = False
ob_cube_001.empty_display_type = 'ARROWS'
ob_cube_001.lineart.crease_threshold = 0.0
_m = ob_cube_001.modifiers.new('Subdivision', 'SUBSURF')
_m.levels = 2
_m = ob_cube_001.modifiers.new('Triangulate', 'TRIANGULATE')

# ---- collection membership
col_collection.objects.link(ob_cube)
col_collection.objects.link(ob_light)
col_collection.objects.link(ob_camera)
col_collection.objects.link(ob_cube_001)

# ---- scene / render settings (as saved in the file)
scene.camera = ob_camera
scene.frame_start = 1; scene.frame_end = 250; scene.frame_set(1)
scene.render.engine = 'CYCLES'
scene.cycles.use_denoising = False
scene.cycles.samples = 128
scene.cycles.sampling_pattern = 'TABULATED_SOBOL'
scene.cycles.use_adaptive_sampling = False
scene.cycles.use_light_tree = False
scene.view_settings.view_transform = 'Filmic'
bpy.context.view_layer.update()
